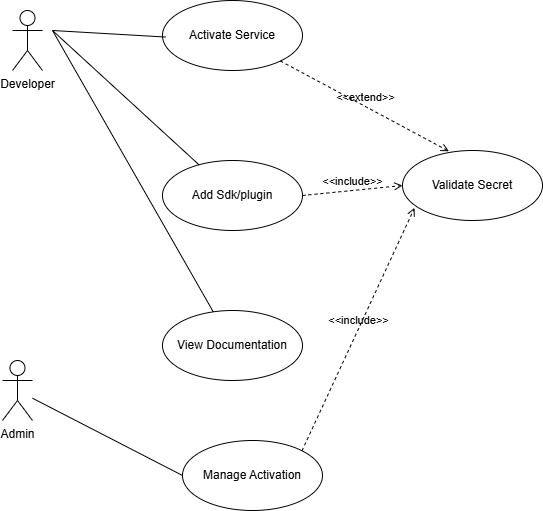

The diagram above was exported from draw.io. Its source (the exported page's mxGraphModel, read from the mxfile embedded in the PNG):
<mxGraphModel dx="1665" dy="889" grid="1" gridSize="10" guides="1" tooltips="1" connect="1" arrows="1" fold="1" page="1" pageScale="1" pageWidth="850" pageHeight="1100" math="0" shadow="0">
  <root>
    <mxCell id="0" />
    <mxCell id="1" parent="0" />
    <mxCell id="FEofl6_UUTtjQDdHGRZa-2" value="Developer" style="shape=umlActor;verticalLabelPosition=bottom;verticalAlign=top;html=1;" vertex="1" parent="1">
      <mxGeometry x="150" y="180" width="30" height="60" as="geometry" />
    </mxCell>
    <mxCell id="FEofl6_UUTtjQDdHGRZa-4" value="Admin" style="shape=umlActor;verticalLabelPosition=bottom;verticalAlign=top;html=1;" vertex="1" parent="1">
      <mxGeometry x="140" y="530" width="30" height="60" as="geometry" />
    </mxCell>
    <mxCell id="FEofl6_UUTtjQDdHGRZa-7" value="Activate Service" style="ellipse;whiteSpace=wrap;html=1;" vertex="1" parent="1">
      <mxGeometry x="300" y="170" width="140" height="70" as="geometry" />
    </mxCell>
    <mxCell id="FEofl6_UUTtjQDdHGRZa-8" value="Validate Secret" style="ellipse;whiteSpace=wrap;html=1;" vertex="1" parent="1">
      <mxGeometry x="540" y="320" width="140" height="70" as="geometry" />
    </mxCell>
    <mxCell id="FEofl6_UUTtjQDdHGRZa-10" value="View Documentation" style="ellipse;whiteSpace=wrap;html=1;" vertex="1" parent="1">
      <mxGeometry x="300" y="480" width="140" height="70" as="geometry" />
    </mxCell>
    <mxCell id="FEofl6_UUTtjQDdHGRZa-11" value="Manage Activation" style="ellipse;whiteSpace=wrap;html=1;" vertex="1" parent="1">
      <mxGeometry x="320" y="610" width="140" height="70" as="geometry" />
    </mxCell>
    <mxCell id="FEofl6_UUTtjQDdHGRZa-12" value="Add Sdk/plugin" style="ellipse;whiteSpace=wrap;html=1;" vertex="1" parent="1">
      <mxGeometry x="300" y="330" width="140" height="70" as="geometry" />
    </mxCell>
    <mxCell id="FEofl6_UUTtjQDdHGRZa-13" value="" style="endArrow=none;html=1;rounded=0;entryX=0.023;entryY=0.522;entryDx=0;entryDy=0;entryPerimeter=0;" edge="1" parent="1" target="FEofl6_UUTtjQDdHGRZa-7">
      <mxGeometry width="50" height="50" relative="1" as="geometry">
        <mxPoint x="190" y="200" as="sourcePoint" />
        <mxPoint x="290" y="240" as="targetPoint" />
      </mxGeometry>
    </mxCell>
    <mxCell id="FEofl6_UUTtjQDdHGRZa-14" value="" style="endArrow=none;html=1;rounded=0;" edge="1" parent="1" target="FEofl6_UUTtjQDdHGRZa-12">
      <mxGeometry width="50" height="50" relative="1" as="geometry">
        <mxPoint x="190" y="200" as="sourcePoint" />
        <mxPoint x="383" y="207" as="targetPoint" />
      </mxGeometry>
    </mxCell>
    <mxCell id="FEofl6_UUTtjQDdHGRZa-15" value="" style="endArrow=none;html=1;rounded=0;" edge="1" parent="1" target="FEofl6_UUTtjQDdHGRZa-10">
      <mxGeometry width="50" height="50" relative="1" as="geometry">
        <mxPoint x="190" y="200" as="sourcePoint" />
        <mxPoint x="406" y="394" as="targetPoint" />
      </mxGeometry>
    </mxCell>
    <mxCell id="FEofl6_UUTtjQDdHGRZa-16" value="" style="endArrow=none;html=1;rounded=0;entryX=0;entryY=0.5;entryDx=0;entryDy=0;" edge="1" parent="1" source="FEofl6_UUTtjQDdHGRZa-4" target="FEofl6_UUTtjQDdHGRZa-11">
      <mxGeometry width="50" height="50" relative="1" as="geometry">
        <mxPoint x="210" y="580" as="sourcePoint" />
        <mxPoint x="356" y="714" as="targetPoint" />
      </mxGeometry>
    </mxCell>
    <mxCell id="FEofl6_UUTtjQDdHGRZa-19" value="&amp;lt;&amp;lt;extend&amp;gt;&amp;gt;" style="html=1;verticalAlign=bottom;labelBackgroundColor=none;endArrow=open;endFill=0;dashed=1;rounded=0;entryX=0.332;entryY=0.011;entryDx=0;entryDy=0;entryPerimeter=0;" edge="1" parent="1" source="FEofl6_UUTtjQDdHGRZa-7" target="FEofl6_UUTtjQDdHGRZa-8">
      <mxGeometry width="160" relative="1" as="geometry">
        <mxPoint x="450" y="220" as="sourcePoint" />
        <mxPoint x="610" y="220" as="targetPoint" />
      </mxGeometry>
    </mxCell>
    <mxCell id="FEofl6_UUTtjQDdHGRZa-20" value="&amp;lt;&amp;lt;include&amp;gt;&amp;gt;" style="html=1;verticalAlign=bottom;labelBackgroundColor=none;endArrow=open;endFill=0;dashed=1;rounded=0;entryX=0;entryY=0.5;entryDx=0;entryDy=0;exitX=1;exitY=0.5;exitDx=0;exitDy=0;" edge="1" parent="1" source="FEofl6_UUTtjQDdHGRZa-12" target="FEofl6_UUTtjQDdHGRZa-8">
      <mxGeometry width="160" relative="1" as="geometry">
        <mxPoint x="390" y="470" as="sourcePoint" />
        <mxPoint x="550" y="470" as="targetPoint" />
      </mxGeometry>
    </mxCell>
    <mxCell id="FEofl6_UUTtjQDdHGRZa-21" value="&amp;lt;&amp;lt;include&amp;gt;&amp;gt;" style="html=1;verticalAlign=bottom;labelBackgroundColor=none;endArrow=open;endFill=0;dashed=1;rounded=0;entryX=0.086;entryY=0.819;entryDx=0;entryDy=0;exitX=1;exitY=0;exitDx=0;exitDy=0;entryPerimeter=0;" edge="1" parent="1" source="FEofl6_UUTtjQDdHGRZa-11" target="FEofl6_UUTtjQDdHGRZa-8">
      <mxGeometry width="160" relative="1" as="geometry">
        <mxPoint x="470" y="370" as="sourcePoint" />
        <mxPoint x="570" y="360" as="targetPoint" />
      </mxGeometry>
    </mxCell>
  </root>
</mxGraphModel>